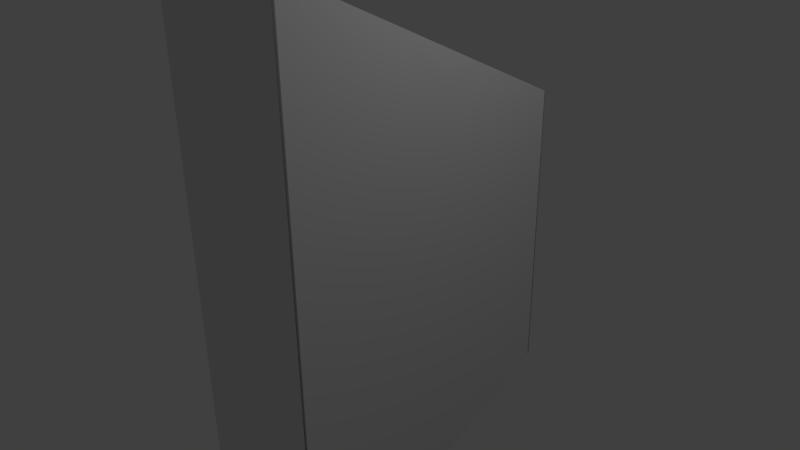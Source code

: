 # Source: trapezoid.blend  (saved by Blender 2.72.0; exported with 4.5.12 LTS)
import bpy
from mathutils import Matrix  # noqa: F401  (used for matrix-valued properties, if any)

bpy.ops.wm.read_factory_settings(use_empty=True)
scene = bpy.context.scene
scene.name = 'Scene'

# ---- collections
col_collection_1 = bpy.data.collections.new('Collection 1'); scene.collection.children.link(col_collection_1)

# ---- materials (node trees are filled in below, after node groups)
mat_axeattachments = bpy.data.materials.new('axeAttachments')
mat_axeattachments.alpha_threshold = 0.0
mat_axeattachments.use_transparent_shadow = False
mat_axeattachments.roughness = 0.5
mat_trapezoid = bpy.data.materials.new('trapezoid')
mat_trapezoid.alpha_threshold = 0.0
mat_trapezoid.use_transparent_shadow = False
mat_trapezoid.roughness = 0.5

# ---- material node trees

# ---- world
world_world = bpy.data.worlds.new('World'); scene.world = world_world
world_world.color = (0.05088, 0.05088, 0.05088)
world_world.use_sun_shadow = False
world_world.sun_shadow_jitter_overblur = 0.0
world_world.cycles.sampling_method = 'MANUAL'
world_world.cycles.sample_map_resolution = 256

# ---- cameras
cam_camera = bpy.data.cameras.new('Camera')
cam_camera.clip_end = 100.0
cam_camera.lens = 35.0
cam_camera.sensor_width = 32.0
cam_camera.sensor_height = 18.0
cam_camera.ortho_scale = 7.314
cam_camera.dof.focus_distance = 0.0
cam_camera.dof.aperture_fstop = 128.0

# ---- lights
light_lamp = bpy.data.lights.new('Lamp', 'POINT')
light_lamp.transmission_factor = 0.0
light_lamp.cutoff_distance = 30.0
light_lamp.energy = 100.0
light_lamp.shadow_buffer_clip_start = 1.001
light_lamp.shadow_soft_size = 0.1
light_lamp.shadow_maximum_resolution = 0.006
light_lamp.use_absolute_resolution = True
light_lamp.cycles.use_multiple_importance_sampling = False

# ---- meshes
me_cube_007 = bpy.data.meshes.new('Cube.007')
me_cube_007.from_pydata([(-1.0, -1.017, -2.0), (1.0, -1.017, -2.0), (-1.0, -1.017, 2.0), (1.0, -1.017, 2.0)], [], [(3, 2, 0, 1)])
_uv = me_cube_007.uv_layers.new(name='UVMap')
_uv.uv.foreach_set('vector', [0.0, 0.0, 1.0, 0.0, 1.0, 1.0, 1.49e-07, 1.0])
me_cube_007.materials.append(mat_axeattachments)
me_cube_007.use_remesh_preserve_volume = False
me_cube_007.use_remesh_preserve_attributes = False
me_cube_007.use_mirror_vertex_groups = False
me_cube_007.update()
me_cube_005 = bpy.data.meshes.new('Cube.005')
me_cube_005.from_pydata([(-1.0, 1.011, -1.0), (1.0, 1.011, -1.0), (-1.0, 1.011, 1.0), (1.0, 1.011, 1.0)], [], [(2, 3, 1, 0)])
_uv = me_cube_005.uv_layers.new(name='UVMap')
_uv.uv.foreach_set('vector', [2.086e-07, 1.0, 0.0, 2.086e-07, 1.0, 0.0, 1.0, 1.0])
me_cube_005.materials.append(mat_axeattachments)
me_cube_005.use_remesh_preserve_volume = False
me_cube_005.use_remesh_preserve_attributes = False
me_cube_005.use_mirror_vertex_groups = False
me_cube_005.update()
me_cube_004 = bpy.data.meshes.new('Cube.004')
me_cube_004.from_pydata([(-1.0, -1.0, -2.0), (-1.0, 1.0, -1.0), (1.0, 1.0, -1.0), (1.0, -1.0, -2.0), (-1.0, -1.0, 2.0), (-1.0, 1.0, 1.0), (1.0, 1.0, 1.0), (1.0, -1.0, 2.0)], [], [(4, 5, 1, 0), (5, 6, 2, 1), (6, 7, 3, 2), (7, 4, 0, 3), (0, 1, 2, 3), (7, 6, 5, 4)])
_uv = me_cube_004.uv_layers.new(name='UVMap')
_uv.uv.foreach_set('vector', [0.3333, 1.0, 3.974e-08, 0.875, 0.0, 0.625, 0.3333, 0.5, 0.6667, 0.375, 0.3333, 0.375, 0.3333, 0.125, 0.6667, 0.125, 0.0, 0.125, 0.3333, 0.0, 0.3333, 0.5, 0.0, 0.375, 0.6667, 0.0, 1.0, 0.0, 1.0, 0.5, 0.6667, 0.5, 0.6667, 0.0, 0.6667, 0.125, 0.3333, 0.125, 0.3333, 0.0, 0.3333, 0.5, 0.3333, 0.375, 0.6667, 0.375, 0.6667, 0.5])
me_cube_004.materials.append(mat_trapezoid)
me_cube_004.use_remesh_preserve_volume = False
me_cube_004.use_remesh_preserve_attributes = False
me_cube_004.use_mirror_vertex_groups = False
me_cube_004.update()

# ---- objects
ob_trapezoid_head_attach = bpy.data.objects.new('trapezoid_head_attach', me_cube_007)
ob_trapezoid_shaft_attach = bpy.data.objects.new('trapezoid_shaft_attach', me_cube_005)
ob_trapezoid = bpy.data.objects.new('trapezoid', me_cube_004)
ob_lamp = bpy.data.objects.new('Lamp', light_lamp)
ob_camera = bpy.data.objects.new('Camera', cam_camera)

# ---- transforms, parenting, visibility, modifiers, constraints
ob_trapezoid_head_attach.location = (0.0, 0.04377, -0.05674)
ob_trapezoid_head_attach.scale = (1.0, 2.0, 2.0)
ob_trapezoid_head_attach.lineart.crease_threshold = 0.0
ob_trapezoid_shaft_attach.location = (0.0, 0.04377, -0.05674)
ob_trapezoid_shaft_attach.scale = (1.0, 2.0, 2.0)
ob_trapezoid_shaft_attach.lineart.crease_threshold = 0.0
ob_trapezoid.location = (0.0, 0.04377, -0.05674)
ob_trapezoid.scale = (1.0, 2.0, 2.0)
ob_trapezoid.lineart.crease_threshold = 0.0
ob_lamp.location = (4.076, 1.005, 5.904)
ob_lamp.rotation_euler = (0.6503, 0.05522, 1.866)
ob_lamp.lock_rotations_4d = False
ob_lamp.empty_display_type = 'ARROWS'
ob_lamp.color = (0.0, 0.0, 0.0, 0.0)
ob_lamp.hide_select = True
ob_lamp.lineart.crease_threshold = 0.0
ob_camera.location = (7.481, -6.508, 5.344)
ob_camera.rotation_euler = (1.109, 0.01082, 0.8149)
ob_camera.lock_rotations_4d = False
ob_camera.empty_display_type = 'ARROWS'
ob_camera.color = (0.0, 0.0, 0.0, 0.0)
ob_camera.hide_select = True
ob_camera.display_type = 'WIRE'
ob_camera.lineart.crease_threshold = 0.0

# ---- collection membership
col_collection_1.objects.link(ob_trapezoid_head_attach)
col_collection_1.objects.link(ob_trapezoid_shaft_attach)
col_collection_1.objects.link(ob_trapezoid)
col_collection_1.objects.link(ob_lamp)
col_collection_1.objects.link(ob_camera)

# ---- scene / render settings (as saved in the file)
scene.camera = ob_camera
scene.frame_start = 1; scene.frame_end = 250; scene.frame_set(1)
scene.render.engine = 'BLENDER_EEVEE_NEXT'
scene.render.resolution_percentage = 50
scene.render.dither_intensity = 0.0
scene.cycles.use_denoising = False
scene.cycles.samples = 10
scene.cycles.sampling_pattern = 'TABULATED_SOBOL'
scene.cycles.light_sampling_threshold = 0.0
scene.cycles.use_adaptive_sampling = False
scene.cycles.use_light_tree = False
scene.cycles.blur_glossy = 0.0
scene.cycles.pixel_filter_type = 'GAUSSIAN'
scene.cycles.sample_clamp_indirect = 0.0
scene.view_settings.view_transform = 'Standard'
bpy.context.view_layer.update()
